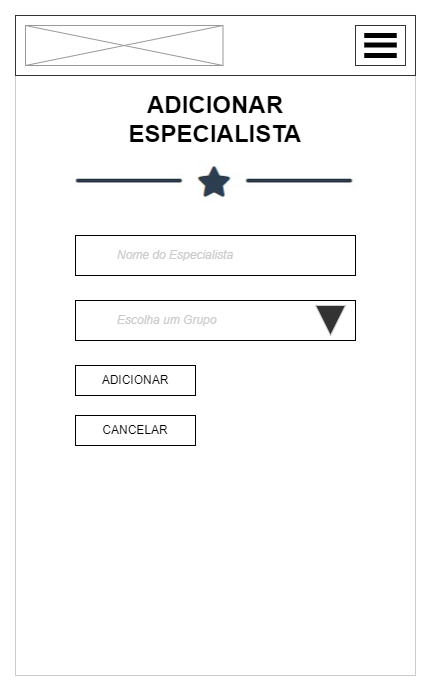

The diagram above was exported from draw.io. Its source (the exported page's mxGraphModel, read from the mxfile embedded in the PNG):
<mxGraphModel dx="1247" dy="647" grid="1" gridSize="10" guides="1" tooltips="1" connect="1" arrows="1" fold="1" page="1" pageScale="1" pageWidth="1100" pageHeight="850" math="0" shadow="0">
  <root>
    <mxCell id="0" />
    <mxCell id="1" parent="0" />
    <mxCell id="KYKsJbaBPzW3Q1-jSEJp-1" value="" style="strokeWidth=1;shadow=0;dashed=0;align=center;html=1;shape=mxgraph.mockup.containers.browserWindow;rSize=0;strokeColor=#666666;mainText=,;recursiveResize=0;rounded=0;labelBackgroundColor=none;fontFamily=Verdana;fontSize=12;movable=0;resizable=0;rotatable=0;deletable=0;editable=0;connectable=0;" vertex="1" parent="1">
      <mxGeometry x="30" y="20" width="1050" height="820" as="geometry" />
    </mxCell>
    <mxCell id="KYKsJbaBPzW3Q1-jSEJp-2" value="Animalec" style="strokeWidth=1;shadow=0;dashed=0;align=center;html=1;shape=mxgraph.mockup.containers.anchor;fontSize=17;fontColor=#666666;align=left;" vertex="1" parent="KYKsJbaBPzW3Q1-jSEJp-1">
      <mxGeometry x="60" y="12" width="110" height="26" as="geometry" />
    </mxCell>
    <mxCell id="KYKsJbaBPzW3Q1-jSEJp-3" value="https://www.animalec.com" style="strokeWidth=1;shadow=0;dashed=0;align=center;html=1;shape=mxgraph.mockup.containers.anchor;rSize=0;fontSize=17;fontColor=#666666;align=left;" vertex="1" parent="KYKsJbaBPzW3Q1-jSEJp-1">
      <mxGeometry x="130" y="60" width="250" height="26" as="geometry" />
    </mxCell>
    <mxCell id="KYKsJbaBPzW3Q1-jSEJp-4" value="" style="rounded=0;whiteSpace=wrap;html=1;" vertex="1" parent="KYKsJbaBPzW3Q1-jSEJp-1">
      <mxGeometry y="110" width="1050" height="80" as="geometry" />
    </mxCell>
    <mxCell id="KYKsJbaBPzW3Q1-jSEJp-5" value="" style="verticalLabelPosition=bottom;shadow=0;dashed=0;align=center;html=1;verticalAlign=top;strokeWidth=1;shape=mxgraph.mockup.graphics.simpleIcon;strokeColor=#999999;fillColor=#ffffff;rounded=0;labelBackgroundColor=none;fontFamily=Verdana;fontSize=12;fontColor=#000000;" vertex="1" parent="KYKsJbaBPzW3Q1-jSEJp-1">
      <mxGeometry x="15" y="120" width="255" height="60" as="geometry" />
    </mxCell>
    <mxCell id="KYKsJbaBPzW3Q1-jSEJp-6" value="Menu 1" style="text;html=1;strokeColor=none;fillColor=none;align=center;verticalAlign=middle;whiteSpace=wrap;rounded=0;" vertex="1" parent="KYKsJbaBPzW3Q1-jSEJp-1">
      <mxGeometry x="746" y="135" width="60" height="30" as="geometry" />
    </mxCell>
    <mxCell id="KYKsJbaBPzW3Q1-jSEJp-7" value="Menu 2" style="text;html=1;strokeColor=none;fillColor=none;align=center;verticalAlign=middle;whiteSpace=wrap;rounded=0;" vertex="1" parent="KYKsJbaBPzW3Q1-jSEJp-1">
      <mxGeometry x="816" y="135" width="60" height="30" as="geometry" />
    </mxCell>
    <mxCell id="KYKsJbaBPzW3Q1-jSEJp-8" value="Menu 3" style="text;html=1;strokeColor=none;fillColor=none;align=center;verticalAlign=middle;whiteSpace=wrap;rounded=0;" vertex="1" parent="KYKsJbaBPzW3Q1-jSEJp-1">
      <mxGeometry x="886" y="135" width="60" height="30" as="geometry" />
    </mxCell>
    <mxCell id="KYKsJbaBPzW3Q1-jSEJp-9" value="Menu 4" style="text;html=1;strokeColor=none;fillColor=none;align=center;verticalAlign=middle;whiteSpace=wrap;rounded=0;" vertex="1" parent="KYKsJbaBPzW3Q1-jSEJp-1">
      <mxGeometry x="956" y="135" width="60" height="30" as="geometry" />
    </mxCell>
    <mxCell id="KYKsJbaBPzW3Q1-jSEJp-10" value="&lt;h1&gt;ADICIONAR ESPECIALISTA&lt;/h1&gt;" style="text;html=1;strokeColor=none;fillColor=none;spacing=5;spacingTop=-20;whiteSpace=wrap;overflow=hidden;rounded=0;align=center;" vertex="1" parent="KYKsJbaBPzW3Q1-jSEJp-1">
      <mxGeometry x="307.5" y="250" width="435" height="40" as="geometry" />
    </mxCell>
    <mxCell id="KYKsJbaBPzW3Q1-jSEJp-11" value="" style="shape=image;verticalLabelPosition=bottom;labelBackgroundColor=default;verticalAlign=top;aspect=fixed;imageAspect=0;image=data:image/png,(base64 omitted: 7528 chars);" vertex="1" parent="KYKsJbaBPzW3Q1-jSEJp-1">
      <mxGeometry x="350.5" y="290" width="349" height="73" as="geometry" />
    </mxCell>
    <mxCell id="KYKsJbaBPzW3Q1-jSEJp-12" value="&lt;blockquote style=&quot;margin: 0 0 0 40px; border: none; padding: 0px;&quot;&gt;&lt;font color=&quot;#cccccc&quot;&gt;&lt;i&gt;Nome do Especialista&lt;/i&gt;&lt;/font&gt;&lt;/blockquote&gt;" style="rounded=0;whiteSpace=wrap;html=1;align=left;" vertex="1" parent="KYKsJbaBPzW3Q1-jSEJp-1">
      <mxGeometry x="330" y="405" width="390" height="40" as="geometry" />
    </mxCell>
    <mxCell id="KYKsJbaBPzW3Q1-jSEJp-13" value="ADICIONAR" style="rounded=0;whiteSpace=wrap;html=1;" vertex="1" parent="KYKsJbaBPzW3Q1-jSEJp-1">
      <mxGeometry x="330" y="534" width="120" height="30" as="geometry" />
    </mxCell>
    <mxCell id="KYKsJbaBPzW3Q1-jSEJp-14" value="&lt;blockquote style=&quot;margin: 0 0 0 40px; border: none; padding: 0px;&quot;&gt;&lt;font color=&quot;#cccccc&quot;&gt;&lt;i&gt;Escolha um grupo&lt;/i&gt;&lt;/font&gt;&lt;/blockquote&gt;" style="rounded=0;whiteSpace=wrap;html=1;align=left;" vertex="1" parent="KYKsJbaBPzW3Q1-jSEJp-1">
      <mxGeometry x="330" y="470" width="390" height="40" as="geometry" />
    </mxCell>
    <mxCell id="KYKsJbaBPzW3Q1-jSEJp-15" value="" style="triangle;whiteSpace=wrap;html=1;strokeColor=#CCCCCC;fontColor=#CCCCCC;rotation=90;fillColor=#333333;" vertex="1" parent="KYKsJbaBPzW3Q1-jSEJp-1">
      <mxGeometry x="680" y="475" width="30" height="30" as="geometry" />
    </mxCell>
    <mxCell id="KYKsJbaBPzW3Q1-jSEJp-17" value="CANCELAR" style="rounded=0;whiteSpace=wrap;html=1;" vertex="1" parent="KYKsJbaBPzW3Q1-jSEJp-1">
      <mxGeometry x="460" y="534" width="120" height="30" as="geometry" />
    </mxCell>
  </root>
</mxGraphModel>